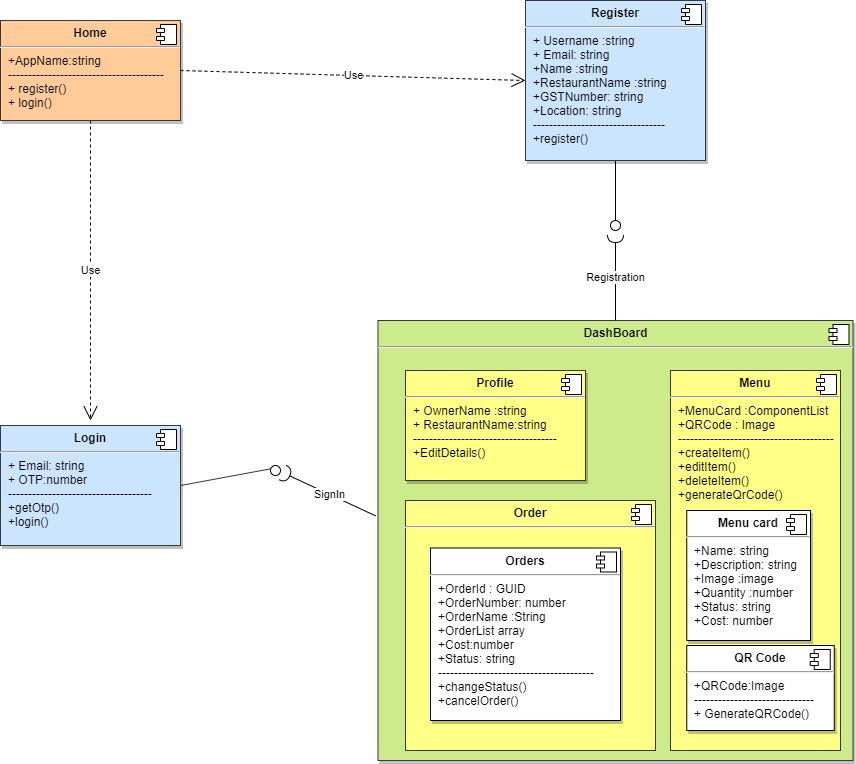

The diagram above was exported from draw.io. Its source (the exported page's mxGraphModel, read from the mxfile embedded in the PNG):
<mxGraphModel dx="1108" dy="425" grid="1" gridSize="10" guides="1" tooltips="1" connect="1" arrows="1" fold="1" page="1" pageScale="1" pageWidth="827" pageHeight="1169" math="0" shadow="0">
  <root>
    <mxCell id="0" />
    <mxCell id="1" parent="0" />
    <mxCell id="QfWfdW6JxX6H_Z9MmCog-15" value="Use" style="endArrow=open;endSize=12;dashed=1;html=1;exitX=1;exitY=0.5;exitDx=0;exitDy=0;entryX=0;entryY=0.5;entryDx=0;entryDy=0;" parent="1" source="XsAstexLUll0czTnmSMo-1" target="XsAstexLUll0czTnmSMo-3" edge="1">
      <mxGeometry width="160" relative="1" as="geometry">
        <mxPoint x="230" y="105" as="sourcePoint" />
        <mxPoint x="575" y="105" as="targetPoint" />
      </mxGeometry>
    </mxCell>
    <mxCell id="QfWfdW6JxX6H_Z9MmCog-16" value="Use" style="endArrow=open;endSize=12;dashed=1;html=1;entryX=0.5;entryY=0;entryDx=0;entryDy=0;exitX=0.5;exitY=1;exitDx=0;exitDy=0;" parent="1" source="XsAstexLUll0czTnmSMo-1" edge="1">
      <mxGeometry width="160" relative="1" as="geometry">
        <mxPoint x="140" y="150" as="sourcePoint" />
        <mxPoint x="140" y="460" as="targetPoint" />
      </mxGeometry>
    </mxCell>
    <mxCell id="QfWfdW6JxX6H_Z9MmCog-26" value="&lt;p style=&quot;margin: 0px ; margin-top: 6px ; text-align: center&quot;&gt;&lt;b&gt;DashBoard&lt;/b&gt;&lt;/p&gt;&lt;hr&gt;&lt;p style=&quot;margin: 0px ; margin-left: 8px&quot;&gt;&lt;br&gt;&lt;/p&gt;" style="align=left;overflow=fill;html=1;dropTarget=0;shadow=1;fillColor=#cdeb8b;strokeColor=#36393d;" parent="1" vertex="1">
      <mxGeometry x="427.5" y="360" width="475" height="440" as="geometry" />
    </mxCell>
    <mxCell id="QfWfdW6JxX6H_Z9MmCog-27" value="" style="shape=component;jettyWidth=8;jettyHeight=4;" parent="QfWfdW6JxX6H_Z9MmCog-26" vertex="1">
      <mxGeometry x="1" width="20" height="20" relative="1" as="geometry">
        <mxPoint x="-24" y="4" as="offset" />
      </mxGeometry>
    </mxCell>
    <mxCell id="QfWfdW6JxX6H_Z9MmCog-38" value="" style="rounded=0;orthogonalLoop=1;jettySize=auto;html=1;endArrow=none;endFill=0;exitX=1;exitY=0.5;exitDx=0;exitDy=0;entryX=0.2;entryY=0.3;entryDx=0;entryDy=0;entryPerimeter=0;fillColor=#cce5ff;strokeColor=#36393d;" parent="1" source="XsAstexLUll0czTnmSMo-5" target="QfWfdW6JxX6H_Z9MmCog-40" edge="1">
      <mxGeometry relative="1" as="geometry">
        <mxPoint x="230" y="505" as="sourcePoint" />
        <mxPoint x="290" y="430" as="targetPoint" />
      </mxGeometry>
    </mxCell>
    <mxCell id="QfWfdW6JxX6H_Z9MmCog-39" value="SignIn" style="rounded=0;orthogonalLoop=1;jettySize=auto;html=1;endArrow=halfCircle;endFill=0;endSize=6;strokeWidth=1;exitX=-0.005;exitY=0.444;exitDx=0;exitDy=0;entryX=1.2;entryY=0.7;entryDx=0;entryDy=0;entryPerimeter=0;exitPerimeter=0;" parent="1" source="QfWfdW6JxX6H_Z9MmCog-26" target="QfWfdW6JxX6H_Z9MmCog-40" edge="1">
      <mxGeometry relative="1" as="geometry">
        <mxPoint x="420" y="470" as="sourcePoint" />
        <mxPoint x="374" y="504" as="targetPoint" />
      </mxGeometry>
    </mxCell>
    <mxCell id="QfWfdW6JxX6H_Z9MmCog-40" value="" style="ellipse;whiteSpace=wrap;html=1;fontFamily=Helvetica;fontSize=12;fontColor=#000000;align=center;strokeColor=#000000;fillColor=#ffffff;points=[];aspect=fixed;resizable=0;" parent="1" vertex="1">
      <mxGeometry x="320" y="505" width="10" height="10" as="geometry" />
    </mxCell>
    <mxCell id="QfWfdW6JxX6H_Z9MmCog-45" value="&lt;p style=&quot;margin: 0px ; margin-top: 6px ; text-align: center&quot;&gt;&lt;b&gt;Order&lt;/b&gt;&lt;/p&gt;&lt;hr&gt;&lt;p style=&quot;margin: 0px ; margin-left: 8px&quot;&gt;&lt;br&gt;&lt;/p&gt;" style="align=left;overflow=fill;html=1;dropTarget=0;fillColor=#ffff88;strokeColor=#36393d;" parent="1" vertex="1">
      <mxGeometry x="455" y="540" width="250" height="250" as="geometry" />
    </mxCell>
    <mxCell id="QfWfdW6JxX6H_Z9MmCog-46" value="" style="shape=component;jettyWidth=8;jettyHeight=4;" parent="QfWfdW6JxX6H_Z9MmCog-45" vertex="1">
      <mxGeometry x="1" width="20" height="20" relative="1" as="geometry">
        <mxPoint x="-24" y="4" as="offset" />
      </mxGeometry>
    </mxCell>
    <mxCell id="QfWfdW6JxX6H_Z9MmCog-53" value="&lt;p style=&quot;margin: 0px ; margin-top: 6px ; text-align: center&quot;&gt;&lt;b&gt;Menu&lt;/b&gt;&lt;/p&gt;&lt;hr&gt;&lt;p style=&quot;margin: 0px ; margin-left: 8px&quot;&gt;+MenuCard :ComponentList&lt;/p&gt;&lt;p style=&quot;margin: 0px ; margin-left: 8px&quot;&gt;+QRCode : Image&lt;/p&gt;&lt;p style=&quot;margin: 0px ; margin-left: 8px&quot;&gt;---------------------------------------&lt;/p&gt;&lt;p style=&quot;margin: 0px ; margin-left: 8px&quot;&gt;+createItem()&lt;/p&gt;&lt;p style=&quot;margin: 0px ; margin-left: 8px&quot;&gt;+editItem()&lt;/p&gt;&lt;p style=&quot;margin: 0px ; margin-left: 8px&quot;&gt;+deleteItem()&lt;/p&gt;&lt;p style=&quot;margin: 0px ; margin-left: 8px&quot;&gt;+generateQrCode()&lt;/p&gt;" style="align=left;overflow=fill;html=1;dropTarget=0;fillColor=#ffff88;strokeColor=#36393d;" parent="1" vertex="1">
      <mxGeometry x="720" y="410" width="170" height="380" as="geometry" />
    </mxCell>
    <mxCell id="QfWfdW6JxX6H_Z9MmCog-54" value="" style="shape=component;jettyWidth=8;jettyHeight=4;" parent="QfWfdW6JxX6H_Z9MmCog-53" vertex="1">
      <mxGeometry x="1" width="20" height="20" relative="1" as="geometry">
        <mxPoint x="-24" y="4" as="offset" />
      </mxGeometry>
    </mxCell>
    <mxCell id="QfWfdW6JxX6H_Z9MmCog-60" value="" style="rounded=0;orthogonalLoop=1;jettySize=auto;html=1;endArrow=none;endFill=0;exitX=0.5;exitY=1;exitDx=0;exitDy=0;" parent="1" source="XsAstexLUll0czTnmSMo-3" edge="1">
      <mxGeometry relative="1" as="geometry">
        <mxPoint x="665" y="150" as="sourcePoint" />
        <mxPoint x="665" y="260" as="targetPoint" />
      </mxGeometry>
    </mxCell>
    <mxCell id="QfWfdW6JxX6H_Z9MmCog-61" value="Registration" style="rounded=0;orthogonalLoop=1;jettySize=auto;html=1;endArrow=halfCircle;endFill=0;endSize=6;strokeWidth=1;exitX=0.5;exitY=0;exitDx=0;exitDy=0;entryX=0.5;entryY=1.4;entryDx=0;entryDy=0;entryPerimeter=0;" parent="1" source="QfWfdW6JxX6H_Z9MmCog-26" target="QfWfdW6JxX6H_Z9MmCog-62" edge="1">
      <mxGeometry relative="1" as="geometry">
        <mxPoint x="530" y="335" as="sourcePoint" />
        <mxPoint x="668" y="280" as="targetPoint" />
      </mxGeometry>
    </mxCell>
    <mxCell id="QfWfdW6JxX6H_Z9MmCog-62" value="" style="ellipse;whiteSpace=wrap;html=1;fontFamily=Helvetica;fontSize=12;fontColor=#000000;align=center;strokeColor=#000000;fillColor=#ffffff;points=[];aspect=fixed;resizable=0;" parent="1" vertex="1">
      <mxGeometry x="660" y="260" width="10" height="10" as="geometry" />
    </mxCell>
    <mxCell id="XsAstexLUll0czTnmSMo-1" value="&lt;p style=&quot;margin: 0px ; margin-top: 6px ; text-align: center&quot;&gt;&lt;b&gt;Home&lt;/b&gt;&lt;/p&gt;&lt;hr&gt;&lt;p style=&quot;margin: 0px ; margin-left: 8px&quot;&gt;+AppName:string&lt;/p&gt;&lt;p style=&quot;margin: 0px ; margin-left: 8px&quot;&gt;---------------------------------------&lt;/p&gt;&lt;p style=&quot;margin: 0px ; margin-left: 8px&quot;&gt;+ register()&lt;br&gt;+ login()&lt;/p&gt;" style="align=left;overflow=fill;html=1;dropTarget=0;shadow=1;fillColor=#ffcc99;strokeColor=#36393d;" vertex="1" parent="1">
      <mxGeometry x="50" y="60" width="180" height="100" as="geometry" />
    </mxCell>
    <mxCell id="XsAstexLUll0czTnmSMo-2" value="" style="shape=component;jettyWidth=8;jettyHeight=4;" vertex="1" parent="XsAstexLUll0czTnmSMo-1">
      <mxGeometry x="1" width="20" height="20" relative="1" as="geometry">
        <mxPoint x="-24" y="4" as="offset" />
      </mxGeometry>
    </mxCell>
    <mxCell id="XsAstexLUll0czTnmSMo-3" value="&lt;p style=&quot;margin: 0px ; margin-top: 6px ; text-align: center&quot;&gt;&lt;b&gt;Register&lt;/b&gt;&lt;/p&gt;&lt;hr&gt;&lt;p style=&quot;margin: 0px ; margin-left: 8px&quot;&gt;+ Username :string&lt;br&gt;+ Email: string&lt;/p&gt;&lt;p style=&quot;margin: 0px ; margin-left: 8px&quot;&gt;+Name :string&lt;/p&gt;&lt;p style=&quot;margin: 0px ; margin-left: 8px&quot;&gt;+RestaurantName :string&lt;/p&gt;&lt;p style=&quot;margin: 0px ; margin-left: 8px&quot;&gt;+GSTNumber: string&lt;/p&gt;&lt;p style=&quot;margin: 0px ; margin-left: 8px&quot;&gt;+Location: string&lt;/p&gt;&lt;p style=&quot;margin: 0px ; margin-left: 8px&quot;&gt;---------------------------------&lt;/p&gt;&lt;p style=&quot;margin: 0px ; margin-left: 8px&quot;&gt;+register()&lt;/p&gt;&lt;p style=&quot;margin: 0px ; margin-left: 8px&quot;&gt;&lt;br&gt;&lt;/p&gt;&lt;p style=&quot;margin: 0px ; margin-left: 8px&quot;&gt;&lt;br&gt;&lt;/p&gt;" style="align=left;overflow=fill;html=1;dropTarget=0;shadow=1;fillColor=#cce5ff;strokeColor=#36393d;" vertex="1" parent="1">
      <mxGeometry x="575" y="40" width="180" height="160" as="geometry" />
    </mxCell>
    <mxCell id="XsAstexLUll0czTnmSMo-4" value="" style="shape=component;jettyWidth=8;jettyHeight=4;" vertex="1" parent="XsAstexLUll0czTnmSMo-3">
      <mxGeometry x="1" width="20" height="20" relative="1" as="geometry">
        <mxPoint x="-24" y="4" as="offset" />
      </mxGeometry>
    </mxCell>
    <mxCell id="XsAstexLUll0czTnmSMo-5" value="&lt;p style=&quot;margin: 0px ; margin-top: 6px ; text-align: center&quot;&gt;&lt;b&gt;Login&lt;/b&gt;&lt;/p&gt;&lt;hr&gt;&lt;p style=&quot;margin: 0px ; margin-left: 8px&quot;&gt;+ Email: string&lt;br&gt;+ OTP:number&lt;/p&gt;&lt;p style=&quot;margin: 0px ; margin-left: 8px&quot;&gt;------------------------------------&lt;/p&gt;&lt;p style=&quot;margin: 0px ; margin-left: 8px&quot;&gt;+getOtp()&lt;/p&gt;&lt;p style=&quot;margin: 0px ; margin-left: 8px&quot;&gt;+login()&lt;/p&gt;&lt;p style=&quot;margin: 0px ; margin-left: 8px&quot;&gt;&lt;br&gt;&lt;/p&gt;" style="align=left;overflow=fill;html=1;dropTarget=0;shadow=1;fillColor=#cce5ff;strokeColor=#36393d;" vertex="1" parent="1">
      <mxGeometry x="50" y="465" width="180" height="120" as="geometry" />
    </mxCell>
    <mxCell id="XsAstexLUll0czTnmSMo-6" value="" style="shape=component;jettyWidth=8;jettyHeight=4;" vertex="1" parent="XsAstexLUll0czTnmSMo-5">
      <mxGeometry x="1" width="20" height="20" relative="1" as="geometry">
        <mxPoint x="-24" y="4" as="offset" />
      </mxGeometry>
    </mxCell>
    <mxCell id="XsAstexLUll0czTnmSMo-7" value="&lt;p style=&quot;margin: 0px ; margin-top: 6px ; text-align: center&quot;&gt;&lt;b&gt;Profile&lt;/b&gt;&lt;/p&gt;&lt;hr&gt;&lt;p style=&quot;margin: 0px ; margin-left: 8px&quot;&gt;+ OwnerName :string&lt;br&gt;&lt;/p&gt;&lt;p style=&quot;margin: 0px ; margin-left: 8px&quot;&gt;+ RestaurantName:string&lt;/p&gt;&lt;p style=&quot;margin: 0px ; margin-left: 8px&quot;&gt;------------------------------------&lt;/p&gt;&lt;p style=&quot;margin: 0px ; margin-left: 8px&quot;&gt;+EditDetails()&lt;/p&gt;" style="align=left;overflow=fill;html=1;dropTarget=0;shadow=1;fillColor=#ffff88;strokeColor=#36393d;" vertex="1" parent="1">
      <mxGeometry x="455" y="410" width="180" height="110" as="geometry" />
    </mxCell>
    <mxCell id="XsAstexLUll0czTnmSMo-8" value="" style="shape=component;jettyWidth=8;jettyHeight=4;" vertex="1" parent="XsAstexLUll0czTnmSMo-7">
      <mxGeometry x="1" width="20" height="20" relative="1" as="geometry">
        <mxPoint x="-24" y="4" as="offset" />
      </mxGeometry>
    </mxCell>
    <mxCell id="XsAstexLUll0czTnmSMo-9" value="&lt;p style=&quot;margin: 0px ; margin-top: 6px ; text-align: center&quot;&gt;&lt;b&gt;Orders&lt;/b&gt;&lt;/p&gt;&lt;hr&gt;&lt;p style=&quot;margin: 0px 0px 0px 8px&quot;&gt;+OrderId : GUID&lt;/p&gt;&lt;p style=&quot;margin: 0px 0px 0px 8px&quot;&gt;+OrderNumber: number&lt;/p&gt;&lt;p style=&quot;margin: 0px 0px 0px 8px&quot;&gt;+OrderName :String&lt;/p&gt;&lt;p style=&quot;margin: 0px 0px 0px 8px&quot;&gt;+OrderList array&lt;/p&gt;&lt;p style=&quot;margin: 0px 0px 0px 8px&quot;&gt;+Cost:number&lt;/p&gt;&lt;p style=&quot;margin: 0px 0px 0px 8px&quot;&gt;+Status: string&lt;/p&gt;&lt;p style=&quot;margin: 0px 0px 0px 8px&quot;&gt;---------------------------------------&lt;/p&gt;&lt;p style=&quot;margin: 0px 0px 0px 8px&quot;&gt;+changeStatus()&lt;/p&gt;&lt;p style=&quot;margin: 0px 0px 0px 8px&quot;&gt;+cancelOrder()&lt;/p&gt;&lt;p style=&quot;margin: 0px 0px 0px 8px&quot;&gt;&lt;br&gt;&lt;/p&gt;" style="align=left;overflow=fill;html=1;dropTarget=0;shadow=1;" vertex="1" parent="1">
      <mxGeometry x="480" y="587.5" width="190" height="172.5" as="geometry" />
    </mxCell>
    <mxCell id="XsAstexLUll0czTnmSMo-10" value="" style="shape=component;jettyWidth=8;jettyHeight=4;" vertex="1" parent="XsAstexLUll0czTnmSMo-9">
      <mxGeometry x="1" width="20" height="20" relative="1" as="geometry">
        <mxPoint x="-24" y="4" as="offset" />
      </mxGeometry>
    </mxCell>
    <mxCell id="XsAstexLUll0czTnmSMo-11" value="&lt;p style=&quot;margin: 0px ; margin-top: 6px ; text-align: center&quot;&gt;&lt;b&gt;QR Code&lt;/b&gt;&lt;/p&gt;&lt;hr&gt;&lt;p style=&quot;margin: 0px ; margin-left: 8px&quot;&gt;+QRCode:Image&lt;br&gt;&lt;/p&gt;&lt;p style=&quot;margin: 0px ; margin-left: 8px&quot;&gt;------------------------------&lt;/p&gt;&lt;p style=&quot;margin: 0px ; margin-left: 8px&quot;&gt;+ GenerateQRCode()&lt;br&gt;&lt;/p&gt;" style="align=left;overflow=fill;html=1;dropTarget=0;shadow=1;" vertex="1" parent="1">
      <mxGeometry x="736.25" y="685" width="147.5" height="85" as="geometry" />
    </mxCell>
    <mxCell id="XsAstexLUll0czTnmSMo-12" value="" style="shape=component;jettyWidth=8;jettyHeight=4;" vertex="1" parent="XsAstexLUll0czTnmSMo-11">
      <mxGeometry x="1" width="20" height="20" relative="1" as="geometry">
        <mxPoint x="-24" y="4" as="offset" />
      </mxGeometry>
    </mxCell>
    <mxCell id="XsAstexLUll0czTnmSMo-13" value="&lt;p style=&quot;margin: 0px ; margin-top: 6px ; text-align: center&quot;&gt;&lt;b&gt;Menu card&lt;/b&gt;&lt;/p&gt;&lt;hr&gt;&lt;p style=&quot;margin: 0px ; margin-left: 8px&quot;&gt;+Name: string&lt;br&gt;&lt;/p&gt;&lt;p style=&quot;margin: 0px ; margin-left: 8px&quot;&gt;+Description: string&lt;/p&gt;&lt;p style=&quot;margin: 0px ; margin-left: 8px&quot;&gt;+Image :image&lt;/p&gt;&lt;p style=&quot;margin: 0px ; margin-left: 8px&quot;&gt;+Quantity :number&lt;/p&gt;&lt;p style=&quot;margin: 0px ; margin-left: 8px&quot;&gt;+Status: string&lt;/p&gt;&lt;p style=&quot;margin: 0px ; margin-left: 8px&quot;&gt;+Cost: number&lt;/p&gt;" style="align=left;overflow=fill;html=1;dropTarget=0;shadow=1;" vertex="1" parent="1">
      <mxGeometry x="736.25" y="550" width="123.75" height="130" as="geometry" />
    </mxCell>
    <mxCell id="XsAstexLUll0czTnmSMo-14" value="" style="shape=component;jettyWidth=8;jettyHeight=4;" vertex="1" parent="XsAstexLUll0czTnmSMo-13">
      <mxGeometry x="1" width="20" height="20" relative="1" as="geometry">
        <mxPoint x="-24" y="4" as="offset" />
      </mxGeometry>
    </mxCell>
  </root>
</mxGraphModel>